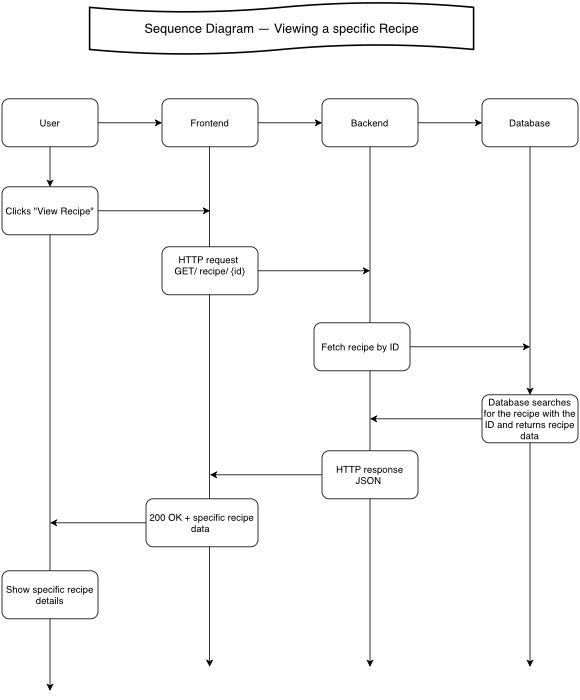

The diagram above was exported from draw.io. Its source (the exported page's mxGraphModel, read from the mxfile embedded in the PNG):
<mxGraphModel dx="1234" dy="860" grid="1" gridSize="10" guides="1" tooltips="1" connect="1" arrows="1" fold="1" page="1" pageScale="1" pageWidth="827" pageHeight="1169" math="0" shadow="0">
  <root>
    <mxCell id="0" />
    <mxCell id="1" parent="0" />
    <mxCell id="iJEiyRGs3sp0FaaDIOt--1" parent="1" style="shape=tape;whiteSpace=wrap;html=1;strokeWidth=2;size=0.19" value="&lt;span style=&quot;text-align: start; font-size: medium;&quot;&gt;Sequence Diagram — Viewing a specific Recipe&lt;/span&gt;" vertex="1">
      <mxGeometry height="65" width="480" x="150" y="40" as="geometry" />
    </mxCell>
    <mxCell id="iJEiyRGs3sp0FaaDIOt--2" edge="1" parent="1" source="iJEiyRGs3sp0FaaDIOt--3" style="edgeStyle=orthogonalEdgeStyle;rounded=0;orthogonalLoop=1;jettySize=auto;html=1;exitX=1;exitY=0.5;exitDx=0;exitDy=0;entryX=0;entryY=0.5;entryDx=0;entryDy=0;" target="iJEiyRGs3sp0FaaDIOt--7">
      <mxGeometry relative="1" as="geometry" />
    </mxCell>
    <mxCell id="iJEiyRGs3sp0FaaDIOt--3" parent="1" style="rounded=1;whiteSpace=wrap;html=1;" value="Frontend" vertex="1">
      <mxGeometry height="60" width="120" x="240" y="160" as="geometry" />
    </mxCell>
    <mxCell id="iJEiyRGs3sp0FaaDIOt--4" edge="1" parent="1" source="iJEiyRGs3sp0FaaDIOt--5" style="edgeStyle=orthogonalEdgeStyle;rounded=0;orthogonalLoop=1;jettySize=auto;html=1;exitX=1;exitY=0.5;exitDx=0;exitDy=0;entryX=0;entryY=0.5;entryDx=0;entryDy=0;" target="iJEiyRGs3sp0FaaDIOt--3">
      <mxGeometry relative="1" as="geometry" />
    </mxCell>
    <mxCell id="iJEiyRGs3sp0FaaDIOt--5" parent="1" style="rounded=1;whiteSpace=wrap;html=1;" value="User" vertex="1">
      <mxGeometry height="60" width="120" x="40" y="160" as="geometry" />
    </mxCell>
    <mxCell id="iJEiyRGs3sp0FaaDIOt--6" edge="1" parent="1" source="iJEiyRGs3sp0FaaDIOt--7" style="edgeStyle=orthogonalEdgeStyle;rounded=0;orthogonalLoop=1;jettySize=auto;html=1;exitX=1;exitY=0.5;exitDx=0;exitDy=0;entryX=0;entryY=0.5;entryDx=0;entryDy=0;" target="iJEiyRGs3sp0FaaDIOt--8">
      <mxGeometry relative="1" as="geometry" />
    </mxCell>
    <mxCell id="iJEiyRGs3sp0FaaDIOt--7" parent="1" style="rounded=1;whiteSpace=wrap;html=1;" value="Backend" vertex="1">
      <mxGeometry height="60" width="120" x="440" y="160" as="geometry" />
    </mxCell>
    <mxCell id="iJEiyRGs3sp0FaaDIOt--8" parent="1" style="rounded=1;whiteSpace=wrap;html=1;" value="Database" vertex="1">
      <mxGeometry height="60" width="120" x="640" y="160" as="geometry" />
    </mxCell>
    <mxCell id="iJEiyRGs3sp0FaaDIOt--9" edge="1" parent="1" style="edgeStyle=orthogonalEdgeStyle;rounded=0;orthogonalLoop=1;jettySize=auto;html=1;exitX=0.5;exitY=1;exitDx=0;exitDy=0;" target="iJEiyRGs3sp0FaaDIOt--10" value="">
      <mxGeometry relative="1" as="geometry">
        <mxPoint x="100" y="220" as="sourcePoint" />
        <mxPoint x="99.5" y="800" as="targetPoint" />
      </mxGeometry>
    </mxCell>
    <mxCell id="iJEiyRGs3sp0FaaDIOt--10" parent="1" style="rounded=1;whiteSpace=wrap;html=1;" value="Clicks &quot;View Recipe&quot;" vertex="1">
      <mxGeometry height="60" width="120" x="40" y="270" as="geometry" />
    </mxCell>
    <mxCell id="iJEiyRGs3sp0FaaDIOt--11" edge="1" parent="1" source="iJEiyRGs3sp0FaaDIOt--10" style="edgeStyle=orthogonalEdgeStyle;rounded=0;orthogonalLoop=1;jettySize=auto;html=1;exitX=0.5;exitY=1;exitDx=0;exitDy=0;">
      <mxGeometry relative="1" as="geometry">
        <mxPoint x="100" y="240" as="sourcePoint" />
        <mxPoint x="100" y="900" as="targetPoint" />
      </mxGeometry>
    </mxCell>
    <mxCell id="iJEiyRGs3sp0FaaDIOt--12" parent="1" style="rounded=1;whiteSpace=wrap;html=1;" value="Show specific recipe details" vertex="1">
      <mxGeometry height="60" width="120" x="40" y="750" as="geometry" />
    </mxCell>
    <mxCell id="iJEiyRGs3sp0FaaDIOt--13" edge="1" parent="1" style="edgeStyle=orthogonalEdgeStyle;rounded=0;orthogonalLoop=1;jettySize=auto;html=1;exitX=0.5;exitY=1;exitDx=0;exitDy=0;">
      <mxGeometry relative="1" as="geometry">
        <mxPoint x="299.5" y="220" as="sourcePoint" />
        <mxPoint x="299.5" y="870" as="targetPoint" />
      </mxGeometry>
    </mxCell>
    <mxCell id="iJEiyRGs3sp0FaaDIOt--14" edge="1" parent="1" source="iJEiyRGs3sp0FaaDIOt--15" style="edgeStyle=orthogonalEdgeStyle;rounded=0;orthogonalLoop=1;jettySize=auto;html=1;">
      <mxGeometry relative="1" as="geometry">
        <mxPoint x="500" y="375" as="targetPoint" />
      </mxGeometry>
    </mxCell>
    <mxCell id="iJEiyRGs3sp0FaaDIOt--15" parent="1" style="rounded=1;whiteSpace=wrap;html=1;" value="HTTP request&amp;nbsp;&lt;div&gt;GET/ recipe/ {id}&lt;/div&gt;&lt;div&gt;&amp;nbsp;&lt;/div&gt;" vertex="1">
      <mxGeometry height="60" width="120" x="240" y="345" as="geometry" />
    </mxCell>
    <mxCell id="iJEiyRGs3sp0FaaDIOt--16" edge="1" parent="1" source="iJEiyRGs3sp0FaaDIOt--17" style="edgeStyle=orthogonalEdgeStyle;rounded=0;orthogonalLoop=1;jettySize=auto;html=1;exitX=0;exitY=0.5;exitDx=0;exitDy=0;">
      <mxGeometry relative="1" as="geometry">
        <mxPoint x="100" y="690" as="targetPoint" />
      </mxGeometry>
    </mxCell>
    <mxCell id="iJEiyRGs3sp0FaaDIOt--17" parent="1" style="rounded=1;whiteSpace=wrap;html=1;" value="200 OK + specific recipe data&amp;nbsp;" vertex="1">
      <mxGeometry height="60" width="140" x="220" y="660" as="geometry" />
    </mxCell>
    <mxCell id="iJEiyRGs3sp0FaaDIOt--18" edge="1" parent="1" source="iJEiyRGs3sp0FaaDIOt--10" style="edgeStyle=orthogonalEdgeStyle;rounded=0;orthogonalLoop=1;jettySize=auto;html=1;exitX=1;exitY=0.5;exitDx=0;exitDy=0;">
      <mxGeometry relative="1" as="geometry">
        <Array as="points">
          <mxPoint x="180" y="300" />
        </Array>
        <mxPoint x="170" y="299.5" as="sourcePoint" />
        <mxPoint x="300" y="300" as="targetPoint" />
      </mxGeometry>
    </mxCell>
    <mxCell id="iJEiyRGs3sp0FaaDIOt--19" edge="1" parent="1" style="edgeStyle=orthogonalEdgeStyle;rounded=0;orthogonalLoop=1;jettySize=auto;html=1;exitX=0.5;exitY=1;exitDx=0;exitDy=0;">
      <mxGeometry relative="1" as="geometry">
        <mxPoint x="500" y="220" as="sourcePoint" />
        <mxPoint x="500" y="870" as="targetPoint" />
      </mxGeometry>
    </mxCell>
    <mxCell id="iJEiyRGs3sp0FaaDIOt--20" edge="1" parent="1" source="iJEiyRGs3sp0FaaDIOt--21" style="edgeStyle=orthogonalEdgeStyle;rounded=0;orthogonalLoop=1;jettySize=auto;html=1;">
      <mxGeometry relative="1" as="geometry">
        <mxPoint x="700" y="470" as="targetPoint" />
      </mxGeometry>
    </mxCell>
    <mxCell id="iJEiyRGs3sp0FaaDIOt--21" parent="1" style="rounded=1;whiteSpace=wrap;html=1;" value="Fetch recipe by ID&amp;nbsp;" vertex="1">
      <mxGeometry height="60" width="120" x="430" y="440" as="geometry" />
    </mxCell>
    <mxCell id="iJEiyRGs3sp0FaaDIOt--22" edge="1" parent="1" source="iJEiyRGs3sp0FaaDIOt--23" style="edgeStyle=orthogonalEdgeStyle;rounded=0;orthogonalLoop=1;jettySize=auto;html=1;">
      <mxGeometry relative="1" as="geometry">
        <mxPoint x="300" y="630" as="targetPoint" />
      </mxGeometry>
    </mxCell>
    <mxCell id="iJEiyRGs3sp0FaaDIOt--23" parent="1" style="rounded=1;whiteSpace=wrap;html=1;" value="HTTP response JSON&amp;nbsp;" vertex="1">
      <mxGeometry height="60" width="120" x="440" y="600" as="geometry" />
    </mxCell>
    <mxCell id="iJEiyRGs3sp0FaaDIOt--24" edge="1" parent="1" style="edgeStyle=orthogonalEdgeStyle;rounded=0;orthogonalLoop=1;jettySize=auto;html=1;exitX=0.5;exitY=1;exitDx=0;exitDy=0;" target="iJEiyRGs3sp0FaaDIOt--26" value="">
      <mxGeometry relative="1" as="geometry">
        <mxPoint x="700" y="220" as="sourcePoint" />
        <mxPoint x="700" y="800" as="targetPoint" />
      </mxGeometry>
    </mxCell>
    <mxCell id="iJEiyRGs3sp0FaaDIOt--25" edge="1" parent="1" source="iJEiyRGs3sp0FaaDIOt--26" style="edgeStyle=orthogonalEdgeStyle;rounded=0;orthogonalLoop=1;jettySize=auto;html=1;">
      <mxGeometry relative="1" as="geometry">
        <mxPoint x="500" y="560" as="targetPoint" />
      </mxGeometry>
    </mxCell>
    <mxCell id="iJEiyRGs3sp0FaaDIOt--26" parent="1" style="rounded=1;whiteSpace=wrap;html=1;" value="Database searches for the recipe with the ID and returns recipe data" vertex="1">
      <mxGeometry height="60" width="120" x="640" y="530" as="geometry" />
    </mxCell>
    <mxCell id="iJEiyRGs3sp0FaaDIOt--27" edge="1" parent="1" source="iJEiyRGs3sp0FaaDIOt--26" style="edgeStyle=orthogonalEdgeStyle;rounded=0;orthogonalLoop=1;jettySize=auto;html=1;exitX=0.5;exitY=1;exitDx=0;exitDy=0;">
      <mxGeometry relative="1" as="geometry">
        <mxPoint x="700" y="870" as="targetPoint" />
      </mxGeometry>
    </mxCell>
  </root>
</mxGraphModel>